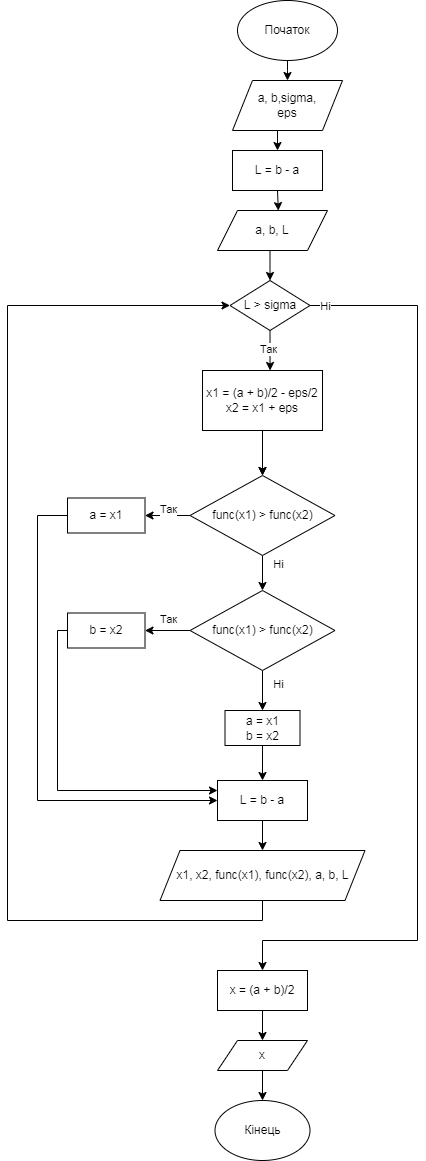

The diagram above was exported from draw.io. Its source (the exported page's mxGraphModel, read from the mxfile embedded in the PNG):
<mxGraphModel dx="1662" dy="738" grid="1" gridSize="10" guides="1" tooltips="1" connect="1" arrows="1" fold="1" page="1" pageScale="1" pageWidth="827" pageHeight="1169" math="0" shadow="0">
  <root>
    <mxCell id="WIyWlLk6GJQsqaUBKTNV-0" />
    <mxCell id="WIyWlLk6GJQsqaUBKTNV-1" parent="WIyWlLk6GJQsqaUBKTNV-0" />
    <mxCell id="Wcq8v0Spzg4cRM6Dpt8Z-5" style="edgeStyle=orthogonalEdgeStyle;rounded=0;orthogonalLoop=1;jettySize=auto;html=1;exitX=0.5;exitY=1;exitDx=0;exitDy=0;entryX=0.5;entryY=0;entryDx=0;entryDy=0;strokeColor=#000000;" parent="WIyWlLk6GJQsqaUBKTNV-1" source="Wcq8v0Spzg4cRM6Dpt8Z-0" target="Wcq8v0Spzg4cRM6Dpt8Z-4" edge="1">
      <mxGeometry relative="1" as="geometry" />
    </mxCell>
    <mxCell id="Wcq8v0Spzg4cRM6Dpt8Z-0" value="a, b,sigma,&lt;br&gt;eps" style="shape=parallelogram;perimeter=parallelogramPerimeter;whiteSpace=wrap;html=1;fixedSize=1;fillColor=#FFFFFF;strokeColor=#000000;" parent="WIyWlLk6GJQsqaUBKTNV-1" vertex="1">
      <mxGeometry x="355" y="110" width="110" height="50" as="geometry" />
    </mxCell>
    <mxCell id="Wcq8v0Spzg4cRM6Dpt8Z-3" style="edgeStyle=orthogonalEdgeStyle;rounded=0;orthogonalLoop=1;jettySize=auto;html=1;exitX=0.5;exitY=1;exitDx=0;exitDy=0;entryX=0.5;entryY=0;entryDx=0;entryDy=0;strokeColor=#000000;" parent="WIyWlLk6GJQsqaUBKTNV-1" source="Wcq8v0Spzg4cRM6Dpt8Z-1" target="Wcq8v0Spzg4cRM6Dpt8Z-0" edge="1">
      <mxGeometry relative="1" as="geometry">
        <mxPoint x="540" y="90" as="targetPoint" />
        <Array as="points">
          <mxPoint x="410" y="100" />
        </Array>
      </mxGeometry>
    </mxCell>
    <mxCell id="Wcq8v0Spzg4cRM6Dpt8Z-1" value="Початок" style="ellipse;whiteSpace=wrap;html=1;fillColor=#FFFFFF;strokeColor=#000000;" parent="WIyWlLk6GJQsqaUBKTNV-1" vertex="1">
      <mxGeometry x="360" y="30" width="100" height="60" as="geometry" />
    </mxCell>
    <mxCell id="Wcq8v0Spzg4cRM6Dpt8Z-2" value="Кінець" style="ellipse;whiteSpace=wrap;html=1;fillColor=#FFFFFF;strokeColor=#000000;" parent="WIyWlLk6GJQsqaUBKTNV-1" vertex="1">
      <mxGeometry x="337.5" y="1130" width="95" height="60" as="geometry" />
    </mxCell>
    <mxCell id="Wcq8v0Spzg4cRM6Dpt8Z-7" style="edgeStyle=orthogonalEdgeStyle;rounded=0;orthogonalLoop=1;jettySize=auto;html=1;exitX=0.5;exitY=1;exitDx=0;exitDy=0;entryX=0.553;entryY=0.003;entryDx=0;entryDy=0;entryPerimeter=0;strokeColor=#000000;" parent="WIyWlLk6GJQsqaUBKTNV-1" source="Wcq8v0Spzg4cRM6Dpt8Z-4" target="38ErkbV3rT4c_7EeEyQY-0" edge="1">
      <mxGeometry relative="1" as="geometry" />
    </mxCell>
    <mxCell id="Wcq8v0Spzg4cRM6Dpt8Z-4" value="L = b - a" style="rounded=0;whiteSpace=wrap;html=1;fillColor=#FFFFFF;strokeColor=#000000;" parent="WIyWlLk6GJQsqaUBKTNV-1" vertex="1">
      <mxGeometry x="355" y="180" width="90" height="40" as="geometry" />
    </mxCell>
    <mxCell id="Wcq8v0Spzg4cRM6Dpt8Z-39" style="edgeStyle=orthogonalEdgeStyle;rounded=0;orthogonalLoop=1;jettySize=auto;html=1;exitX=1;exitY=0.5;exitDx=0;exitDy=0;entryX=0.5;entryY=0;entryDx=0;entryDy=0;strokeColor=#000000;" parent="WIyWlLk6GJQsqaUBKTNV-1" source="Wcq8v0Spzg4cRM6Dpt8Z-6" target="38ErkbV3rT4c_7EeEyQY-29" edge="1">
      <mxGeometry relative="1" as="geometry">
        <Array as="points">
          <mxPoint x="540" y="335" />
          <mxPoint x="540" y="970" />
          <mxPoint x="385" y="970" />
        </Array>
        <mxPoint x="440" y="410" as="sourcePoint" />
        <mxPoint x="650" y="1120" as="targetPoint" />
      </mxGeometry>
    </mxCell>
    <mxCell id="Wcq8v0Spzg4cRM6Dpt8Z-42" value="Ні" style="edgeLabel;html=1;align=center;verticalAlign=middle;resizable=0;points=[];strokeColor=#000000;" parent="Wcq8v0Spzg4cRM6Dpt8Z-39" vertex="1" connectable="0">
      <mxGeometry x="-0.8623" y="-2" relative="1" as="geometry">
        <mxPoint x="-49" y="-2" as="offset" />
      </mxGeometry>
    </mxCell>
    <mxCell id="38ErkbV3rT4c_7EeEyQY-20" style="edgeStyle=orthogonalEdgeStyle;rounded=0;orthogonalLoop=1;jettySize=auto;html=1;entryX=0.563;entryY=0;entryDx=0;entryDy=0;entryPerimeter=0;strokeColor=#000000;" parent="WIyWlLk6GJQsqaUBKTNV-1" source="Wcq8v0Spzg4cRM6Dpt8Z-6" target="Wcq8v0Spzg4cRM6Dpt8Z-8" edge="1">
      <mxGeometry relative="1" as="geometry" />
    </mxCell>
    <mxCell id="Wcq8v0Spzg4cRM6Dpt8Z-6" value="L &amp;gt; sigma" style="rhombus;whiteSpace=wrap;html=1;fillColor=#FFFFFF;strokeColor=#000000;" parent="WIyWlLk6GJQsqaUBKTNV-1" vertex="1">
      <mxGeometry x="352.5" y="310" width="80" height="50" as="geometry" />
    </mxCell>
    <mxCell id="38ErkbV3rT4c_7EeEyQY-4" style="edgeStyle=orthogonalEdgeStyle;rounded=0;orthogonalLoop=1;jettySize=auto;html=1;exitX=0.5;exitY=1;exitDx=0;exitDy=0;entryX=0.5;entryY=0;entryDx=0;entryDy=0;strokeColor=#000000;" parent="WIyWlLk6GJQsqaUBKTNV-1" source="Wcq8v0Spzg4cRM6Dpt8Z-8" target="38ErkbV3rT4c_7EeEyQY-3" edge="1">
      <mxGeometry relative="1" as="geometry" />
    </mxCell>
    <mxCell id="38ErkbV3rT4c_7EeEyQY-12" value="" style="edgeStyle=orthogonalEdgeStyle;rounded=0;orthogonalLoop=1;jettySize=auto;html=1;strokeColor=#000000;" parent="WIyWlLk6GJQsqaUBKTNV-1" source="Wcq8v0Spzg4cRM6Dpt8Z-8" target="38ErkbV3rT4c_7EeEyQY-3" edge="1">
      <mxGeometry relative="1" as="geometry" />
    </mxCell>
    <mxCell id="Wcq8v0Spzg4cRM6Dpt8Z-8" value="x1 = (a + b)/2 - eps/2&lt;br&gt;x2 = x1 + eps" style="rounded=0;whiteSpace=wrap;html=1;fillColor=#FFFFFF;strokeColor=#000000;" parent="WIyWlLk6GJQsqaUBKTNV-1" vertex="1">
      <mxGeometry x="325" y="400" width="120" height="60" as="geometry" />
    </mxCell>
    <mxCell id="38ErkbV3rT4c_7EeEyQY-2" style="edgeStyle=orthogonalEdgeStyle;rounded=0;orthogonalLoop=1;jettySize=auto;html=1;exitX=0.5;exitY=1;exitDx=0;exitDy=0;entryX=0.5;entryY=0;entryDx=0;entryDy=0;strokeColor=#000000;" parent="WIyWlLk6GJQsqaUBKTNV-1" source="38ErkbV3rT4c_7EeEyQY-0" target="Wcq8v0Spzg4cRM6Dpt8Z-6" edge="1">
      <mxGeometry relative="1" as="geometry" />
    </mxCell>
    <mxCell id="38ErkbV3rT4c_7EeEyQY-0" value="a, b, L" style="shape=parallelogram;perimeter=parallelogramPerimeter;whiteSpace=wrap;html=1;fixedSize=1;fillColor=#FFFFFF;strokeColor=#000000;" parent="WIyWlLk6GJQsqaUBKTNV-1" vertex="1">
      <mxGeometry x="340" y="240" width="110" height="40" as="geometry" />
    </mxCell>
    <mxCell id="38ErkbV3rT4c_7EeEyQY-8" style="edgeStyle=orthogonalEdgeStyle;rounded=0;orthogonalLoop=1;jettySize=auto;html=1;exitX=0;exitY=0.5;exitDx=0;exitDy=0;entryX=1;entryY=0.5;entryDx=0;entryDy=0;strokeColor=#000000;" parent="WIyWlLk6GJQsqaUBKTNV-1" source="38ErkbV3rT4c_7EeEyQY-3" target="38ErkbV3rT4c_7EeEyQY-5" edge="1">
      <mxGeometry relative="1" as="geometry" />
    </mxCell>
    <mxCell id="38ErkbV3rT4c_7EeEyQY-14" style="edgeStyle=orthogonalEdgeStyle;rounded=0;orthogonalLoop=1;jettySize=auto;html=1;exitX=0.5;exitY=1;exitDx=0;exitDy=0;entryX=0.5;entryY=0;entryDx=0;entryDy=0;strokeColor=#000000;" parent="WIyWlLk6GJQsqaUBKTNV-1" source="38ErkbV3rT4c_7EeEyQY-3" target="38ErkbV3rT4c_7EeEyQY-11" edge="1">
      <mxGeometry relative="1" as="geometry" />
    </mxCell>
    <mxCell id="38ErkbV3rT4c_7EeEyQY-3" value="func(x1) &amp;gt; func(x2)" style="rhombus;whiteSpace=wrap;html=1;fillColor=#FFFFFF;strokeColor=#000000;" parent="WIyWlLk6GJQsqaUBKTNV-1" vertex="1">
      <mxGeometry x="312.5" y="505" width="145" height="80" as="geometry" />
    </mxCell>
    <mxCell id="38ErkbV3rT4c_7EeEyQY-23" style="edgeStyle=orthogonalEdgeStyle;rounded=0;orthogonalLoop=1;jettySize=auto;html=1;entryX=0;entryY=0.5;entryDx=0;entryDy=0;strokeColor=#000000;" parent="WIyWlLk6GJQsqaUBKTNV-1" source="38ErkbV3rT4c_7EeEyQY-5" target="38ErkbV3rT4c_7EeEyQY-22" edge="1">
      <mxGeometry relative="1" as="geometry">
        <Array as="points">
          <mxPoint x="160" y="545" />
          <mxPoint x="160" y="830" />
        </Array>
      </mxGeometry>
    </mxCell>
    <mxCell id="38ErkbV3rT4c_7EeEyQY-5" value="a = x1" style="rounded=0;whiteSpace=wrap;html=1;fillColor=#FFFFFF;strokeColor=#000000;" parent="WIyWlLk6GJQsqaUBKTNV-1" vertex="1">
      <mxGeometry x="190" y="527.5" width="77.5" height="35" as="geometry" />
    </mxCell>
    <mxCell id="38ErkbV3rT4c_7EeEyQY-24" style="edgeStyle=orthogonalEdgeStyle;rounded=0;orthogonalLoop=1;jettySize=auto;html=1;entryX=0;entryY=0.25;entryDx=0;entryDy=0;strokeColor=#000000;" parent="WIyWlLk6GJQsqaUBKTNV-1" source="38ErkbV3rT4c_7EeEyQY-6" target="38ErkbV3rT4c_7EeEyQY-22" edge="1">
      <mxGeometry relative="1" as="geometry">
        <Array as="points">
          <mxPoint x="180" y="660" />
          <mxPoint x="180" y="820" />
        </Array>
      </mxGeometry>
    </mxCell>
    <mxCell id="38ErkbV3rT4c_7EeEyQY-6" value="b = x2" style="rounded=0;whiteSpace=wrap;html=1;fillColor=#FFFFFF;strokeColor=#000000;" parent="WIyWlLk6GJQsqaUBKTNV-1" vertex="1">
      <mxGeometry x="190" y="642.5" width="77.5" height="35" as="geometry" />
    </mxCell>
    <mxCell id="38ErkbV3rT4c_7EeEyQY-25" style="edgeStyle=orthogonalEdgeStyle;rounded=0;orthogonalLoop=1;jettySize=auto;html=1;entryX=0.5;entryY=0;entryDx=0;entryDy=0;strokeColor=#000000;" parent="WIyWlLk6GJQsqaUBKTNV-1" source="38ErkbV3rT4c_7EeEyQY-7" target="38ErkbV3rT4c_7EeEyQY-22" edge="1">
      <mxGeometry relative="1" as="geometry" />
    </mxCell>
    <mxCell id="38ErkbV3rT4c_7EeEyQY-7" value="a = x1&lt;br&gt;b = x2" style="rounded=0;whiteSpace=wrap;html=1;fillColor=#FFFFFF;strokeColor=#000000;" parent="WIyWlLk6GJQsqaUBKTNV-1" vertex="1">
      <mxGeometry x="347.5" y="740" width="75" height="35" as="geometry" />
    </mxCell>
    <mxCell id="38ErkbV3rT4c_7EeEyQY-10" value="Так" style="edgeLabel;html=1;align=center;verticalAlign=middle;resizable=0;points=[];strokeColor=#000000;" parent="WIyWlLk6GJQsqaUBKTNV-1" vertex="1" connectable="0">
      <mxGeometry x="300" y="619.9966666666667" as="geometry">
        <mxPoint x="-10" y="29" as="offset" />
      </mxGeometry>
    </mxCell>
    <mxCell id="38ErkbV3rT4c_7EeEyQY-15" style="edgeStyle=orthogonalEdgeStyle;rounded=0;orthogonalLoop=1;jettySize=auto;html=1;exitX=0;exitY=0.5;exitDx=0;exitDy=0;entryX=1;entryY=0.5;entryDx=0;entryDy=0;strokeColor=#000000;" parent="WIyWlLk6GJQsqaUBKTNV-1" source="38ErkbV3rT4c_7EeEyQY-11" target="38ErkbV3rT4c_7EeEyQY-6" edge="1">
      <mxGeometry relative="1" as="geometry" />
    </mxCell>
    <mxCell id="38ErkbV3rT4c_7EeEyQY-17" style="edgeStyle=orthogonalEdgeStyle;rounded=0;orthogonalLoop=1;jettySize=auto;html=1;strokeColor=#000000;" parent="WIyWlLk6GJQsqaUBKTNV-1" source="38ErkbV3rT4c_7EeEyQY-11" target="38ErkbV3rT4c_7EeEyQY-7" edge="1">
      <mxGeometry relative="1" as="geometry" />
    </mxCell>
    <mxCell id="38ErkbV3rT4c_7EeEyQY-11" value="func(x1) &amp;gt; func(x2)" style="rhombus;whiteSpace=wrap;html=1;fillColor=#FFFFFF;strokeColor=#000000;" parent="WIyWlLk6GJQsqaUBKTNV-1" vertex="1">
      <mxGeometry x="312.5" y="620" width="145" height="80" as="geometry" />
    </mxCell>
    <mxCell id="38ErkbV3rT4c_7EeEyQY-16" value="Так" style="edgeLabel;html=1;align=center;verticalAlign=middle;resizable=0;points=[];strokeColor=#000000;" parent="WIyWlLk6GJQsqaUBKTNV-1" vertex="1" connectable="0">
      <mxGeometry x="300" y="509.99666666666667" as="geometry">
        <mxPoint x="-10" y="29" as="offset" />
      </mxGeometry>
    </mxCell>
    <mxCell id="38ErkbV3rT4c_7EeEyQY-18" value="Ні" style="edgeLabel;html=1;align=center;verticalAlign=middle;resizable=0;points=[];strokeColor=#000000;" parent="WIyWlLk6GJQsqaUBKTNV-1" vertex="1" connectable="0">
      <mxGeometry x="479.9966666666667" y="350.0000000000001" as="geometry">
        <mxPoint x="-79" y="243" as="offset" />
      </mxGeometry>
    </mxCell>
    <mxCell id="38ErkbV3rT4c_7EeEyQY-19" value="Ні" style="edgeLabel;html=1;align=center;verticalAlign=middle;resizable=0;points=[];strokeColor=#000000;" parent="WIyWlLk6GJQsqaUBKTNV-1" vertex="1" connectable="0">
      <mxGeometry x="479.9966666666667" y="470.0000000000001" as="geometry">
        <mxPoint x="-79" y="243" as="offset" />
      </mxGeometry>
    </mxCell>
    <mxCell id="38ErkbV3rT4c_7EeEyQY-21" value="Так" style="edgeLabel;html=1;align=center;verticalAlign=middle;resizable=0;points=[];strokeColor=#000000;" parent="WIyWlLk6GJQsqaUBKTNV-1" vertex="1" connectable="0">
      <mxGeometry x="400" y="349.99666666666667" as="geometry">
        <mxPoint x="-10" y="29" as="offset" />
      </mxGeometry>
    </mxCell>
    <mxCell id="38ErkbV3rT4c_7EeEyQY-27" style="edgeStyle=orthogonalEdgeStyle;rounded=0;orthogonalLoop=1;jettySize=auto;html=1;strokeColor=#000000;" parent="WIyWlLk6GJQsqaUBKTNV-1" source="38ErkbV3rT4c_7EeEyQY-22" target="38ErkbV3rT4c_7EeEyQY-26" edge="1">
      <mxGeometry relative="1" as="geometry" />
    </mxCell>
    <mxCell id="38ErkbV3rT4c_7EeEyQY-22" value="L = b - a" style="rounded=0;whiteSpace=wrap;html=1;fillColor=#FFFFFF;strokeColor=#000000;" parent="WIyWlLk6GJQsqaUBKTNV-1" vertex="1">
      <mxGeometry x="340" y="810" width="90" height="40" as="geometry" />
    </mxCell>
    <mxCell id="38ErkbV3rT4c_7EeEyQY-28" style="edgeStyle=orthogonalEdgeStyle;rounded=0;orthogonalLoop=1;jettySize=auto;html=1;exitX=0.5;exitY=1;exitDx=0;exitDy=0;entryX=0;entryY=0.5;entryDx=0;entryDy=0;strokeColor=#000000;" parent="WIyWlLk6GJQsqaUBKTNV-1" source="38ErkbV3rT4c_7EeEyQY-26" target="Wcq8v0Spzg4cRM6Dpt8Z-6" edge="1">
      <mxGeometry relative="1" as="geometry">
        <mxPoint x="100" y="660" as="targetPoint" />
        <Array as="points">
          <mxPoint x="385" y="950" />
          <mxPoint x="130" y="950" />
          <mxPoint x="130" y="335" />
        </Array>
      </mxGeometry>
    </mxCell>
    <mxCell id="38ErkbV3rT4c_7EeEyQY-26" value="x1, x2, func(x1), func(x2), a, b, L" style="shape=parallelogram;perimeter=parallelogramPerimeter;whiteSpace=wrap;html=1;fixedSize=1;fillColor=#FFFFFF;strokeColor=#000000;" parent="WIyWlLk6GJQsqaUBKTNV-1" vertex="1">
      <mxGeometry x="282.5" y="880" width="205" height="50" as="geometry" />
    </mxCell>
    <mxCell id="38ErkbV3rT4c_7EeEyQY-31" style="edgeStyle=orthogonalEdgeStyle;rounded=0;orthogonalLoop=1;jettySize=auto;html=1;strokeColor=#000000;" parent="WIyWlLk6GJQsqaUBKTNV-1" source="38ErkbV3rT4c_7EeEyQY-29" target="38ErkbV3rT4c_7EeEyQY-30" edge="1">
      <mxGeometry relative="1" as="geometry" />
    </mxCell>
    <mxCell id="38ErkbV3rT4c_7EeEyQY-29" value="x = (a + b)/2" style="rounded=0;whiteSpace=wrap;html=1;fillColor=#FFFFFF;strokeColor=#000000;" parent="WIyWlLk6GJQsqaUBKTNV-1" vertex="1">
      <mxGeometry x="340" y="1000" width="90" height="40" as="geometry" />
    </mxCell>
    <mxCell id="38ErkbV3rT4c_7EeEyQY-32" style="edgeStyle=orthogonalEdgeStyle;rounded=0;orthogonalLoop=1;jettySize=auto;html=1;strokeColor=#000000;" parent="WIyWlLk6GJQsqaUBKTNV-1" source="38ErkbV3rT4c_7EeEyQY-30" target="Wcq8v0Spzg4cRM6Dpt8Z-2" edge="1">
      <mxGeometry relative="1" as="geometry" />
    </mxCell>
    <mxCell id="38ErkbV3rT4c_7EeEyQY-30" value="x" style="shape=parallelogram;perimeter=parallelogramPerimeter;whiteSpace=wrap;html=1;fixedSize=1;fillColor=#FFFFFF;strokeColor=#000000;" parent="WIyWlLk6GJQsqaUBKTNV-1" vertex="1">
      <mxGeometry x="340" y="1070" width="90" height="30" as="geometry" />
    </mxCell>
  </root>
</mxGraphModel>